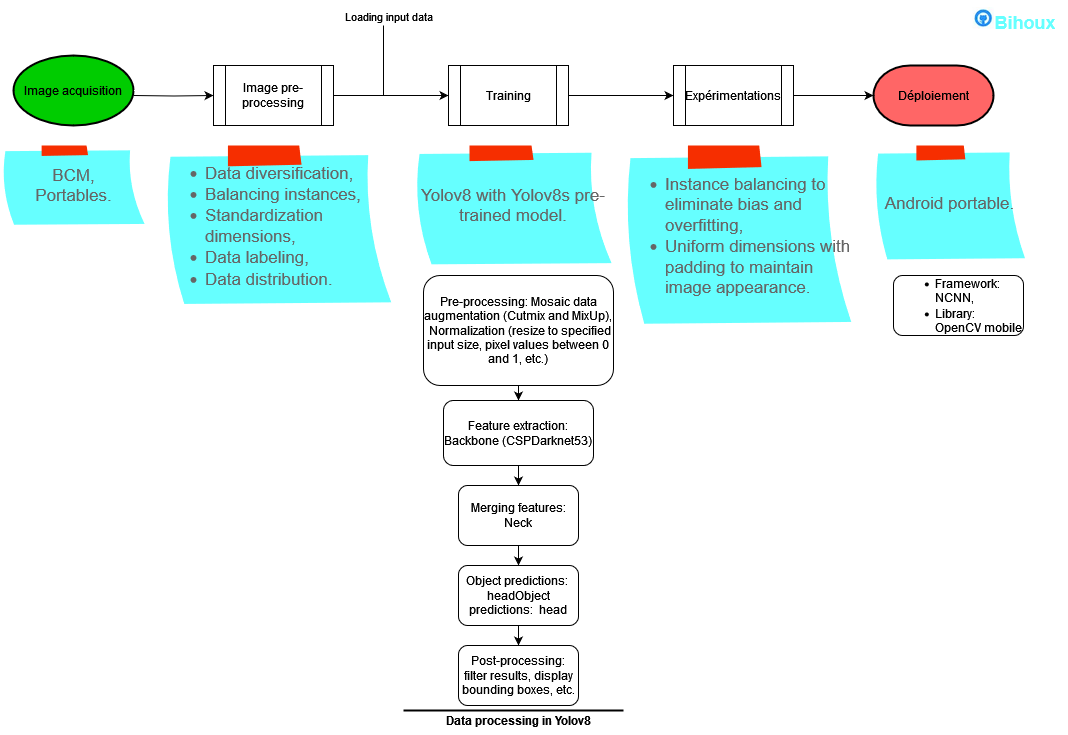

The diagram above was exported from draw.io. Its source (the exported page's mxGraphModel, read from the mxfile embedded in the PNG):
<mxGraphModel dx="1050" dy="1774" grid="1" gridSize="10" guides="1" tooltips="1" connect="1" arrows="1" fold="1" page="1" pageScale="1" pageWidth="827" pageHeight="1169" math="0" shadow="0">
  <root>
    <mxCell id="0" />
    <mxCell id="1" parent="0" />
    <object label="" id="8djCQOJU1no2FGQg3kxT-107">
      <mxCell style="strokeColor=none;shadow=0;gradientColor=none;fontSize=11;align=left;spacing=10;fontColor=#;9E9E9E;verticalAlign=top;spacingTop=100;whiteSpace=wrap;html=1;" parent="1" vertex="1">
        <mxGeometry x="430" y="260" width="220" height="470" as="geometry" />
      </mxCell>
    </object>
    <mxCell id="8djCQOJU1no2FGQg3kxT-3" value="" style="edgeStyle=orthogonalEdgeStyle;rounded=0;orthogonalLoop=1;jettySize=auto;html=1;fillColor=#66FFFF;" parent="1" target="8djCQOJU1no2FGQg3kxT-2" edge="1">
      <mxGeometry relative="1" as="geometry">
        <mxPoint x="160" y="90" as="sourcePoint" />
      </mxGeometry>
    </mxCell>
    <mxCell id="8djCQOJU1no2FGQg3kxT-5" value="" style="edgeStyle=orthogonalEdgeStyle;rounded=0;orthogonalLoop=1;jettySize=auto;html=1;fillColor=#66FFFF;" parent="1" source="8djCQOJU1no2FGQg3kxT-2" target="8djCQOJU1no2FGQg3kxT-4" edge="1">
      <mxGeometry relative="1" as="geometry" />
    </mxCell>
    <mxCell id="8djCQOJU1no2FGQg3kxT-103" value="Loading input data" style="edgeLabel;html=1;align=center;verticalAlign=middle;resizable=0;points=[];" parent="8djCQOJU1no2FGQg3kxT-5" vertex="1" connectable="0">
      <mxGeometry x="0.0087" y="-4" relative="1" as="geometry">
        <mxPoint x="-4" y="-84" as="offset" />
      </mxGeometry>
    </mxCell>
    <mxCell id="8djCQOJU1no2FGQg3kxT-2" value="Image pre-processing" style="shape=process;whiteSpace=wrap;html=1;backgroundOutline=1;fillColor=#FFFFFF;fontColor=#000000;" parent="1" vertex="1">
      <mxGeometry x="240" y="60" width="120" height="60" as="geometry" />
    </mxCell>
    <mxCell id="8djCQOJU1no2FGQg3kxT-7" value="" style="edgeStyle=orthogonalEdgeStyle;rounded=0;orthogonalLoop=1;jettySize=auto;html=1;fillColor=#66FFFF;" parent="1" source="8djCQOJU1no2FGQg3kxT-4" target="8djCQOJU1no2FGQg3kxT-6" edge="1">
      <mxGeometry relative="1" as="geometry" />
    </mxCell>
    <mxCell id="8djCQOJU1no2FGQg3kxT-4" value="Training" style="shape=process;whiteSpace=wrap;html=1;backgroundOutline=1;fillColor=#FFFFFF;fontColor=#000000;" parent="1" vertex="1">
      <mxGeometry x="475" y="60" width="120" height="60" as="geometry" />
    </mxCell>
    <mxCell id="8djCQOJU1no2FGQg3kxT-11" value="" style="edgeStyle=orthogonalEdgeStyle;rounded=0;orthogonalLoop=1;jettySize=auto;html=1;fillColor=#66FFFF;" parent="1" source="8djCQOJU1no2FGQg3kxT-6" edge="1">
      <mxGeometry relative="1" as="geometry">
        <mxPoint x="900" y="90" as="targetPoint" />
      </mxGeometry>
    </mxCell>
    <mxCell id="8djCQOJU1no2FGQg3kxT-6" value="Expérimentations" style="shape=process;whiteSpace=wrap;html=1;backgroundOutline=1;fillColor=#FFFFFF;fontColor=#000000;" parent="1" vertex="1">
      <mxGeometry x="700" y="60" width="120" height="60" as="geometry" />
    </mxCell>
    <mxCell id="8djCQOJU1no2FGQg3kxT-66" value="" style="edgeStyle=orthogonalEdgeStyle;rounded=0;orthogonalLoop=1;jettySize=auto;html=1;" parent="1" source="8djCQOJU1no2FGQg3kxT-23" target="8djCQOJU1no2FGQg3kxT-25" edge="1">
      <mxGeometry relative="1" as="geometry" />
    </mxCell>
    <mxCell id="8djCQOJU1no2FGQg3kxT-23" value="Pre-processing: Mosaic data augmentation (Cutmix and MixUp), &lt;br&gt;&amp;nbsp;Normalization (resize to specified input size, pixel values between 0 and 1, etc.) " style="rounded=1;whiteSpace=wrap;html=1;" parent="1" vertex="1">
      <mxGeometry x="450" y="270" width="190" height="110" as="geometry" />
    </mxCell>
    <mxCell id="8djCQOJU1no2FGQg3kxT-67" value="" style="edgeStyle=orthogonalEdgeStyle;rounded=0;orthogonalLoop=1;jettySize=auto;html=1;" parent="1" source="8djCQOJU1no2FGQg3kxT-25" target="8djCQOJU1no2FGQg3kxT-27" edge="1">
      <mxGeometry relative="1" as="geometry" />
    </mxCell>
    <mxCell id="8djCQOJU1no2FGQg3kxT-25" value="Feature extraction: Backbone (CSPDarknet53)" style="rounded=1;whiteSpace=wrap;html=1;" parent="1" vertex="1">
      <mxGeometry x="470" y="395" width="150" height="65" as="geometry" />
    </mxCell>
    <mxCell id="8djCQOJU1no2FGQg3kxT-30" value="" style="edgeStyle=orthogonalEdgeStyle;rounded=0;orthogonalLoop=1;jettySize=auto;html=1;" parent="1" source="8djCQOJU1no2FGQg3kxT-27" edge="1">
      <mxGeometry relative="1" as="geometry">
        <mxPoint x="545" y="560" as="targetPoint" />
      </mxGeometry>
    </mxCell>
    <mxCell id="8djCQOJU1no2FGQg3kxT-27" value="Merging features: Neck" style="rounded=1;whiteSpace=wrap;html=1;" parent="1" vertex="1">
      <mxGeometry x="485" y="480" width="120" height="60" as="geometry" />
    </mxCell>
    <mxCell id="8djCQOJU1no2FGQg3kxT-32" value="" style="edgeStyle=orthogonalEdgeStyle;rounded=0;orthogonalLoop=1;jettySize=auto;html=1;" parent="1" source="8djCQOJU1no2FGQg3kxT-29" target="8djCQOJU1no2FGQg3kxT-31" edge="1">
      <mxGeometry relative="1" as="geometry" />
    </mxCell>
    <mxCell id="8djCQOJU1no2FGQg3kxT-29" value="Object predictions:&amp;nbsp; headObject predictions:&amp;nbsp; head" style="rounded=1;whiteSpace=wrap;html=1;" parent="1" vertex="1">
      <mxGeometry x="485" y="560" width="120" height="60" as="geometry" />
    </mxCell>
    <mxCell id="8djCQOJU1no2FGQg3kxT-31" value="Post-processing: filter results, display bounding boxes, etc." style="rounded=1;whiteSpace=wrap;html=1;" parent="1" vertex="1">
      <mxGeometry x="485" y="640" width="120" height="60" as="geometry" />
    </mxCell>
    <mxCell id="8djCQOJU1no2FGQg3kxT-41" value="&lt;div align=&quot;left&quot;&gt;&lt;ul&gt;&lt;li&gt;Framework: NCNN,&lt;/li&gt;&lt;li&gt;Library: OpenCV mobile&lt;/li&gt;&lt;/ul&gt;&lt;/div&gt;" style="rounded=1;whiteSpace=wrap;html=1;align=left;" parent="1" vertex="1">
      <mxGeometry x="920" y="270" width="130" height="60" as="geometry" />
    </mxCell>
    <mxCell id="8djCQOJU1no2FGQg3kxT-43" value="Image acquisition" style="strokeWidth=2;html=1;shape=mxgraph.flowchart.start_1;whiteSpace=wrap;fillColor=#00CC00;" parent="1" vertex="1">
      <mxGeometry x="40" y="50" width="120" height="70" as="geometry" />
    </mxCell>
    <mxCell id="8djCQOJU1no2FGQg3kxT-44" value="Déploiement" style="strokeWidth=2;html=1;shape=mxgraph.flowchart.terminator;whiteSpace=wrap;fillColor=#FF6666;" parent="1" vertex="1">
      <mxGeometry x="900" y="60" width="120" height="60" as="geometry" />
    </mxCell>
    <mxCell id="8djCQOJU1no2FGQg3kxT-69" value="&lt;div align=&quot;left&quot;&gt;&lt;ul&gt;&lt;li&gt;Data diversification,&lt;/li&gt;&lt;li&gt;Balancing instances,&lt;/li&gt;&lt;li&gt;Standardization dimensions,&lt;/li&gt;&lt;li&gt;Data labeling,&amp;nbsp;&lt;/li&gt;&lt;li&gt;Data distribution.&lt;/li&gt;&lt;/ul&gt;&lt;/div&gt;" style="strokeWidth=1;shadow=0;dashed=0;align=left;html=1;shape=mxgraph.mockup.text.stickyNote2;fontColor=#666666;mainText=;fontSize=17;whiteSpace=wrap;fillColor=#66FFFF;strokeColor=#F62E00;" parent="1" vertex="1">
      <mxGeometry x="190" y="140" width="230" height="160" as="geometry" />
    </mxCell>
    <mxCell id="8djCQOJU1no2FGQg3kxT-71" value="Yolov8 with Yolov8s pre-trained model." style="strokeWidth=1;shadow=0;dashed=0;align=center;html=1;shape=mxgraph.mockup.text.stickyNote2;fontColor=#666666;mainText=;fontSize=17;whiteSpace=wrap;fillColor=#66FFFF;strokeColor=#F62E00;" parent="1" vertex="1">
      <mxGeometry x="440" y="140" width="200" height="120" as="geometry" />
    </mxCell>
    <mxCell id="8djCQOJU1no2FGQg3kxT-72" value="&lt;div align=&quot;left&quot;&gt;&lt;ul&gt;&lt;li&gt;Instance balancing to eliminate bias and overfitting,&lt;/li&gt;&lt;li&gt;Uniform dimensions with padding to maintain image appearance.&lt;/li&gt;&lt;/ul&gt;&lt;/div&gt;" style="strokeWidth=1;shadow=0;dashed=0;align=left;html=1;shape=mxgraph.mockup.text.stickyNote2;fontColor=#666666;mainText=;fontSize=17;whiteSpace=wrap;fillColor=#66FFFF;strokeColor=#F62E00;" parent="1" vertex="1">
      <mxGeometry x="650" y="140" width="230" height="180" as="geometry" />
    </mxCell>
    <mxCell id="8djCQOJU1no2FGQg3kxT-75" value="BCM,&lt;br&gt;Portables." style="strokeWidth=1;shadow=0;dashed=0;align=center;html=1;shape=mxgraph.mockup.text.stickyNote2;fontColor=#666666;mainText=;fontSize=17;whiteSpace=wrap;fillColor=#66FFFF;strokeColor=#F62E00;" parent="1" vertex="1">
      <mxGeometry x="27.5" y="140" width="145" height="80" as="geometry" />
    </mxCell>
    <mxCell id="8djCQOJU1no2FGQg3kxT-88" value="Android portable." style="strokeWidth=1;shadow=0;dashed=0;align=center;html=1;shape=mxgraph.mockup.text.stickyNote2;fontColor=#666666;mainText=;fontSize=17;whiteSpace=wrap;fillColor=#66FFFF;strokeColor=#F62E00;" parent="1" vertex="1">
      <mxGeometry x="900" y="140" width="153" height="115" as="geometry" />
    </mxCell>
    <mxCell id="8djCQOJU1no2FGQg3kxT-106" value="" style="endArrow=none;html=1;rounded=0;" parent="1" edge="1">
      <mxGeometry relative="1" as="geometry">
        <mxPoint x="410" y="20" as="sourcePoint" />
        <mxPoint x="410" y="90" as="targetPoint" />
      </mxGeometry>
    </mxCell>
    <mxCell id="8djCQOJU1no2FGQg3kxT-108" value="" style="line;strokeWidth=2;html=1;" parent="1" vertex="1">
      <mxGeometry x="430" y="700" width="220" height="10" as="geometry" />
    </mxCell>
    <mxCell id="8djCQOJU1no2FGQg3kxT-109" value="&lt;b&gt;Data processing in Yolov8&lt;/b&gt;" style="text;html=1;align=center;verticalAlign=middle;resizable=0;points=[];autosize=1;strokeColor=none;fillColor=none;" parent="1" vertex="1">
      <mxGeometry x="460" y="700" width="170" height="30" as="geometry" />
    </mxCell>
    <mxCell id="AEu5hDcylIwSCBjoGn_a-2" value="&lt;font style=&quot;font-size: 18px;&quot;&gt;&lt;b&gt;&lt;font color=&quot;#66ffff&quot;&gt;&lt;img height=&quot;22&quot; width=&quot;23&quot; src=&quot;data:image/png,(base64 omitted: 1756 chars)&quot;&gt;Bihoux&lt;/font&gt;&lt;/b&gt;&lt;/font&gt;" style="text;html=1;align=center;verticalAlign=middle;resizable=0;points=[];autosize=1;strokeColor=none;fillColor=none;" vertex="1" parent="1">
      <mxGeometry x="985" y="-5" width="110" height="40" as="geometry" />
    </mxCell>
  </root>
</mxGraphModel>